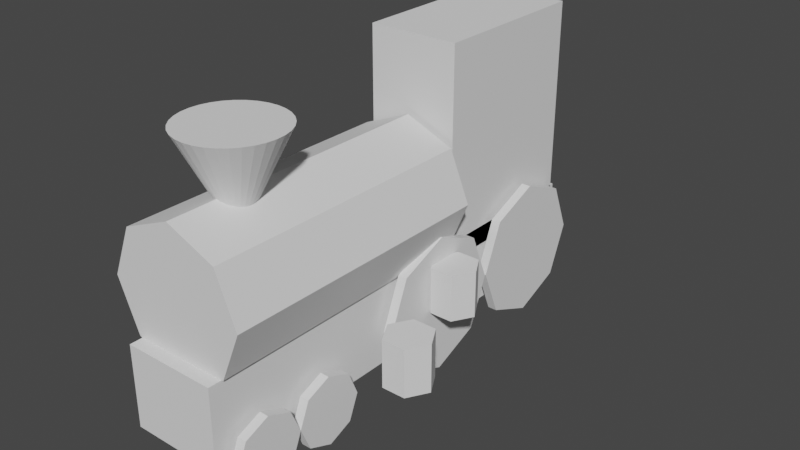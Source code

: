 # Source: GeoNodes_Building.blend  (saved by Blender 3.0.42; exported with 4.5.12 LTS)
import bpy
from mathutils import Matrix  # noqa: F401  (used for matrix-valued properties, if any)

bpy.ops.wm.read_factory_settings(use_empty=True)
scene = bpy.context.scene
scene.name = 'Scene'

# ---- collections
col_collection = bpy.data.collections.new('Collection'); scene.collection.children.link(col_collection)

# ---- materials (node trees are filled in below, after node groups)
mat_material = bpy.data.materials.new('Material')
mat_material.alpha_threshold = 0.0
mat_material.use_transparent_shadow = False
mat_material.line_color = (0.0, 0.0, 0.0, 1.0)

# ---- node groups
ng_train = bpy.data.node_groups.new('Train', 'GeometryNodeTree')
_s = ng_train.interface.new_socket(name='Geometry', in_out='OUTPUT', socket_type='NodeSocketGeometry')
_s = ng_train.interface.new_socket(name='Geometry', in_out='INPUT', socket_type='NodeSocketGeometry')
ng_train.is_modifier = True
_N = ng_train.nodes; _L = ng_train.links
n0 = _N.new('GeometryNodeStoreNamedAttribute'); n0.name = 'Store Named Attribute.011'; n0.location = (-431, 46)
n0.data_type = 'FLOAT_VECTOR'
n0.domain = 'CORNER'
n0.inputs[2].default_value = 'uv_map'
n1 = _N.new('GeometryNodeStoreNamedAttribute'); n1.name = 'Store Named Attribute.010'; n1.location = (-437, 109)
n1.data_type = 'FLOAT_VECTOR'
n1.domain = 'CORNER'
n1.inputs[2].default_value = 'uv_map'
n2 = _N.new('GeometryNodeStoreNamedAttribute'); n2.name = 'Store Named Attribute.009'; n2.location = (-441, 157)
n2.data_type = 'FLOAT_VECTOR'
n2.domain = 'CORNER'
n2.inputs[2].default_value = 'uv_map'
n3 = _N.new('GeometryNodeStoreNamedAttribute'); n3.name = 'Store Named Attribute.008'; n3.location = (-437, 203)
n3.data_type = 'FLOAT_VECTOR'
n3.domain = 'CORNER'
n3.inputs[2].default_value = 'uv_map'
n4 = _N.new('GeometryNodeStoreNamedAttribute'); n4.name = 'Store Named Attribute.007'; n4.location = (-431, -399)
n4.data_type = 'FLOAT_VECTOR'
n4.domain = 'CORNER'
n4.inputs[2].default_value = 'uv_map'
n5 = _N.new('GeometryNodeStoreNamedAttribute'); n5.name = 'Store Named Attribute.006'; n5.location = (-430, -351)
n5.data_type = 'FLOAT_VECTOR'
n5.domain = 'CORNER'
n5.inputs[2].default_value = 'uv_map'
n6 = _N.new('GeometryNodeStoreNamedAttribute'); n6.name = 'Store Named Attribute.005'; n6.location = (-430, -310)
n6.data_type = 'FLOAT_VECTOR'
n6.domain = 'CORNER'
n6.inputs[2].default_value = 'uv_map'
n7 = _N.new('GeometryNodeStoreNamedAttribute'); n7.name = 'Store Named Attribute.004'; n7.location = (-430, -267)
n7.data_type = 'FLOAT_VECTOR'
n7.domain = 'CORNER'
n7.inputs[2].default_value = 'uv_map'
n8 = _N.new('GeometryNodeStoreNamedAttribute'); n8.name = 'Store Named Attribute.003'; n8.location = (-427, -165)
n8.data_type = 'FLOAT_VECTOR'
n8.domain = 'CORNER'
n8.inputs[2].default_value = 'uv_map'
n9 = _N.new('GeometryNodeStoreNamedAttribute'); n9.name = 'Store Named Attribute.002'; n9.location = (-426, -117)
n9.data_type = 'FLOAT_VECTOR'
n9.domain = 'CORNER'
n9.inputs[2].default_value = 'uv_map'
n10 = _N.new('GeometryNodeStoreNamedAttribute'); n10.name = 'Store Named Attribute.001'; n10.location = (-426, -75)
n10.data_type = 'FLOAT_VECTOR'
n10.domain = 'CORNER'
n10.inputs[2].default_value = 'uv_map'
n11 = _N.new('GeometryNodeStoreNamedAttribute'); n11.name = 'Store Named Attribute'; n11.location = (-426, -32)
n11.data_type = 'FLOAT_VECTOR'
n11.domain = 'CORNER'
n11.inputs[2].default_value = 'uv_map'
n12 = _N.new('NodeGroupOutput'); n12.name = 'Group Output'; n12.location = (801, 49)
n13 = _N.new('NodeGroupInput'); n13.name = 'Group Input'; n13.location = (-639, 21)
n14 = _N.new('GeometryNodeJoinGeometry'); n14.name = 'Join Geometry'; n14.location = (488, 28)
n14.hide = True
n15 = _N.new('GeometryNodeTransform'); n15.name = 'Transform'; n15.location = (-146, 198)
n15.hide = True
n15.inputs[1].default_value = (0.0, 0.0, 3.1)
n15.inputs[2].default_value = (1.571, 0.0, 0.0)
n15.inputs[3].default_value = (3.0, 3.0, 6.0)
n16 = _N.new('GeometryNodeTransform'); n16.name = 'Transform.001'; n16.location = (-151, 162)
n16.hide = True
n16.inputs[1].default_value = (0.0, 9.9, 4.7)
n16.inputs[3].default_value = (4.0, 7.31, 9.2)
n17 = _N.new('GeometryNodeMeshCylinder'); n17.name = 'Cylinder.001'; n17.location = (-451, -32)
n17.hide = True
n17.inputs[0].default_value = 8
n18 = _N.new('GeometryNodeMeshCylinder'); n18.name = 'Cylinder.002'; n18.location = (-451, -75)
n18.hide = True
n18.inputs[0].default_value = 8
n19 = _N.new('GeometryNodeMeshCylinder'); n19.name = 'Cylinder.003'; n19.location = (-451, -117)
n19.hide = True
n19.inputs[0].default_value = 8
n20 = _N.new('GeometryNodeMeshCylinder'); n20.name = 'Cylinder.004'; n20.location = (-452, -165)
n20.hide = True
n20.inputs[0].default_value = 8
n21 = _N.new('GeometryNodeTransform'); n21.name = 'Transform.004'; n21.location = (-150, -219)
n21.hide = True
n21.inputs[1].default_value = (2.4, 4.9, -1.0)
n21.inputs[2].default_value = (0.0, 1.571, 0.0)
n21.inputs[3].default_value = (3.0, 3.0, 0.2)
n22 = _N.new('GeometryNodeTransform'); n22.name = 'Transform.005'; n22.location = (-155, -273)
n22.hide = True
n22.inputs[1].default_value = (2.4, 10.96, -1.0)
n22.inputs[2].default_value = (0.0, 1.571, 0.0)
n22.inputs[3].default_value = (3.0, 3.0, 0.2)
n23 = _N.new('GeometryNodeTransform'); n23.name = 'Transform.003'; n23.location = (-147, -168)
n23.hide = True
n23.inputs[1].default_value = (2.4, -1.6, -2.5)
n23.inputs[2].default_value = (0.0, 1.571, 0.0)
n23.inputs[3].default_value = (1.5, 1.5, 0.2)
n24 = _N.new('GeometryNodeMeshCylinder'); n24.name = 'Cylinder.005'; n24.location = (-455, -267)
n24.hide = True
n24.inputs[0].default_value = 8
n25 = _N.new('GeometryNodeMeshCylinder'); n25.name = 'Cylinder.006'; n25.location = (-455, -310)
n25.hide = True
n25.inputs[0].default_value = 8
n26 = _N.new('GeometryNodeMeshCylinder'); n26.name = 'Cylinder.007'; n26.location = (-455, -351)
n26.hide = True
n26.inputs[0].default_value = 8
n27 = _N.new('GeometryNodeMeshCylinder'); n27.name = 'Cylinder.008'; n27.location = (-456, -399)
n27.hide = True
n27.inputs[0].default_value = 8
n28 = _N.new('GeometryNodeTransform'); n28.name = 'Transform.009'; n28.location = (-152, -337)
n28.hide = True
n28.inputs[1].default_value = (-2.4, -4.6, -2.5)
n28.inputs[2].default_value = (0.0, 1.571, 0.0)
n28.inputs[3].default_value = (1.5, 1.5, 0.2)
n29 = _N.new('GeometryNodeTransform'); n29.name = 'Transform.010'; n29.location = (-151, -402)
n29.hide = True
n29.inputs[1].default_value = (-2.4, -1.6, -2.5)
n29.inputs[2].default_value = (0.0, 1.571, 0.0)
n29.inputs[3].default_value = (1.5, 1.5, 0.2)
n30 = _N.new('GeometryNodeTransform'); n30.name = 'Transform.007'; n30.location = (-154, -453)
n30.hide = True
n30.inputs[1].default_value = (-2.4, 4.9, -1.0)
n30.inputs[2].default_value = (0.0, 1.571, 0.0)
n30.inputs[3].default_value = (3.0, 3.0, 0.2)
n31 = _N.new('GeometryNodeTransform'); n31.name = 'Transform.008'; n31.location = (-159, -508)
n31.hide = True
n31.inputs[1].default_value = (-2.4, 10.96, -1.0)
n31.inputs[2].default_value = (0.0, 1.571, 0.0)
n31.inputs[3].default_value = (3.0, 3.0, 0.2)
n32 = _N.new('GeometryNodeMeshCylinder'); n32.name = 'Cylinder'; n32.location = (-462, 203)
n32.hide = True
n32.inputs[0].default_value = 8
n33 = _N.new('GeometryNodeMeshCube'); n33.name = 'Cube'; n33.location = (-466, 157)
n33.hide = True
n34 = _N.new('GeometryNodeMeshCube'); n34.name = 'Cube.001'; n34.location = (-462, 109)
n34.hide = True
n35 = _N.new('GeometryNodeMeshCone'); n35.name = 'Cone'; n35.location = (-456, 46)
n35.hide = True
n36 = _N.new('GeometryNodeTransform'); n36.name = 'Transform.006'; n36.location = (-151, 116)
n36.hide = True
n36.inputs[1].default_value = (0.0, 3.6, -0.8)
n36.inputs[3].default_value = (4.0, 20.3, 3.49)
n37 = _N.new('GeometryNodeTransform'); n37.name = 'Transform.011'; n37.location = (-147, 46)
n37.hide = True
n37.inputs[1].default_value = (0.0, -3.0, 8.5)
n37.inputs[2].default_value = (3.142, 0.0, 0.0)
n37.inputs[3].default_value = (2.1, 2.1, 2.1)
n38 = _N.new('GeometryNodeTransform'); n38.name = 'Transform.002'; n38.location = (-153, -108)
n38.hide = True
n38.inputs[1].default_value = (2.4, -4.6, -2.5)
n38.inputs[2].default_value = (0.0, 1.571, 0.0)
n38.inputs[3].default_value = (1.5, 1.5, 0.2)
_L.new(n2.outputs[0], n16.inputs[0])
_L.new(n3.outputs[0], n15.inputs[0])
_L.new(n11.outputs[0], n38.inputs[0])
_L.new(n10.outputs[0], n23.inputs[0])
_L.new(n9.outputs[0], n21.inputs[0])
_L.new(n8.outputs[0], n22.inputs[0])
_L.new(n14.outputs[0], n12.inputs[0])
_L.new(n15.outputs[0], n14.inputs[0])
_L.new(n16.outputs[0], n14.inputs[0])
_L.new(n38.outputs[0], n14.inputs[0])
_L.new(n23.outputs[0], n14.inputs[0])
_L.new(n21.outputs[0], n14.inputs[0])
_L.new(n22.outputs[0], n14.inputs[0])
_L.new(n1.outputs[0], n36.inputs[0])
_L.new(n28.outputs[0], n14.inputs[0])
_L.new(n29.outputs[0], n14.inputs[0])
_L.new(n30.outputs[0], n14.inputs[0])
_L.new(n31.outputs[0], n14.inputs[0])
_L.new(n7.outputs[0], n28.inputs[0])
_L.new(n6.outputs[0], n29.inputs[0])
_L.new(n5.outputs[0], n30.inputs[0])
_L.new(n4.outputs[0], n31.inputs[0])
_L.new(n0.outputs[0], n37.inputs[0])
_L.new(n36.outputs[0], n14.inputs[0])
_L.new(n37.outputs[0], n14.inputs[0])
_L.new(n17.outputs[0], n11.inputs[0])
_L.new(n17.outputs[4], n11.inputs[3])
_L.new(n18.outputs[0], n10.inputs[0])
_L.new(n18.outputs[4], n10.inputs[3])
_L.new(n19.outputs[0], n9.inputs[0])
_L.new(n19.outputs[4], n9.inputs[3])
_L.new(n20.outputs[0], n8.inputs[0])
_L.new(n20.outputs[4], n8.inputs[3])
_L.new(n24.outputs[0], n7.inputs[0])
_L.new(n24.outputs[4], n7.inputs[3])
_L.new(n25.outputs[0], n6.inputs[0])
_L.new(n25.outputs[4], n6.inputs[3])
_L.new(n26.outputs[0], n5.inputs[0])
_L.new(n26.outputs[4], n5.inputs[3])
_L.new(n27.outputs[0], n4.inputs[0])
_L.new(n27.outputs[4], n4.inputs[3])
_L.new(n32.outputs[0], n3.inputs[0])
_L.new(n32.outputs[4], n3.inputs[3])
_L.new(n33.outputs[0], n2.inputs[0])
_L.new(n33.outputs[1], n2.inputs[3])
_L.new(n34.outputs[0], n1.inputs[0])
_L.new(n34.outputs[1], n1.inputs[3])
_L.new(n35.outputs[0], n0.inputs[0])
_L.new(n35.outputs[4], n0.inputs[3])
n12.is_active_output = True
ng_geometry_nodes = bpy.data.node_groups.new('Geometry Nodes', 'GeometryNodeTree')
_s = ng_geometry_nodes.interface.new_socket(name='Geometry', in_out='OUTPUT', socket_type='NodeSocketGeometry')
_s = ng_geometry_nodes.interface.new_socket(name='Geometry', in_out='INPUT', socket_type='NodeSocketGeometry')
_s = ng_geometry_nodes.interface.new_socket(name='Cylinder Position', in_out='INPUT', socket_type='NodeSocketInt')
_s.min_value = -10
_s.max_value = 10
_s.description = 'Controls Vertices In The Cylinders'
_s = ng_geometry_nodes.interface.new_socket(name='Cylinder Resolution', in_out='INPUT', socket_type='NodeSocketInt')
_s.default_value = 8
_s.min_value = 6
_s.max_value = 16
_s = ng_geometry_nodes.interface.new_socket(name='Cylinder Height', in_out='INPUT', socket_type='NodeSocketFloat')
_s.default_value = 4.0
_s.min_value = 2.0
_s.max_value = 10.0
ng_geometry_nodes.is_modifier = True
_N = ng_geometry_nodes.nodes; _L = ng_geometry_nodes.links
n0 = _N.new('GeometryNodeStoreNamedAttribute'); n0.name = 'Store Named Attribute.001'; n0.location = (-266, 283)
n0.data_type = 'FLOAT_VECTOR'
n0.domain = 'CORNER'
n0.inputs[2].default_value = 'uv_map'
n1 = _N.new('GeometryNodeStoreNamedAttribute'); n1.name = 'Store Named Attribute'; n1.location = (-263, -133)
n1.data_type = 'FLOAT_VECTOR'
n1.domain = 'CORNER'
n1.inputs[2].default_value = 'uv_map'
n2 = _N.new('NodeGroupOutput'); n2.name = 'Group Output'; n2.location = (544, 51)
n3 = _N.new('GeometryNodeTransform'); n3.name = 'Transform'; n3.location = (342, 112)
n3.hide = True
n4 = _N.new('GeometryNodeTransform'); n4.name = 'Transform.001'; n4.location = (22, 326)
n5 = _N.new('GeometryNodeJoinGeometry'); n5.name = 'Join Geometry'; n5.location = (311, -19)
n5.hide = True
n6 = _N.new('GeometryNodeTransform'); n6.name = 'Transform.002'; n6.location = (31, 40)
n7 = _N.new('ShaderNodeCombineXYZ'); n7.name = 'Combine XYZ'; n7.location = (-273, 224)
n8 = _N.new('ShaderNodeCombineXYZ'); n8.name = 'Combine XYZ.001'; n8.location = (-281, 86)
n8.inputs[0].default_value = 3.2
n9 = _N.new('GeometryNodeMeshCylinder'); n9.name = 'Cylinder.001'; n9.location = (-288, -133)
n9.hide = True
n10 = _N.new('NodeGroupInput'); n10.name = 'Group Input'; n10.location = (-802, 123)
n11 = _N.new('GeometryNodeMeshCylinder'); n11.name = 'Cylinder'; n11.location = (-291, 283)
n11.hide = True
_L.new(n3.outputs[0], n2.inputs[0])
_L.new(n1.outputs[0], n6.inputs[0])
_L.new(n0.outputs[0], n4.inputs[0])
_L.new(n5.outputs[0], n3.inputs[0])
_L.new(n4.outputs[0], n5.inputs[0])
_L.new(n6.outputs[0], n5.inputs[0])
_L.new(n7.outputs[0], n4.inputs[1])
_L.new(n8.outputs[0], n6.inputs[1])
_L.new(n10.outputs[1], n7.inputs[0])
_L.new(n10.outputs[2], n11.inputs[0])
_L.new(n10.outputs[1], n8.inputs[1])
_L.new(n10.outputs[2], n9.inputs[0])
_L.new(n10.outputs[3], n9.inputs[4])
_L.new(n10.outputs[3], n11.inputs[4])
_L.new(n9.outputs[0], n1.inputs[0])
_L.new(n9.outputs[4], n1.inputs[3])
_L.new(n11.outputs[0], n0.inputs[0])
_L.new(n11.outputs[4], n0.inputs[3])
n2.is_active_output = True

# ---- material node trees
mat_material.use_nodes = True; mat_material.node_tree.nodes.clear()
_N = mat_material.node_tree.nodes; _L = mat_material.node_tree.links
n0 = _N.new('ShaderNodeOutputMaterial'); n0.name = 'Material Output'; n0.location = (300, 300)
n1 = _N.new('ShaderNodeBsdfPrincipled'); n1.name = 'Principled BSDF'; n1.location = (10, 300)
n1.distribution = 'GGX'
n1.subsurface_method = 'BURLEY'
n1.inputs[2].default_value = 0.4
n1.inputs[3].default_value = 1.45
n1.inputs[27].default_value = (0.0, 0.0, 0.0, 1.0)
n1.inputs[28].default_value = 1.0
_L.new(n1.outputs[0], n0.inputs[0])
n0.is_active_output = True

# ---- world
world_world = bpy.data.worlds.new('World'); scene.world = world_world
world_world.use_nodes = True; world_world.node_tree.nodes.clear()
_N = world_world.node_tree.nodes; _L = world_world.node_tree.links
n0 = _N.new('ShaderNodeOutputWorld'); n0.name = 'World Output'; n0.location = (300, 300)
n1 = _N.new('ShaderNodeBackground'); n1.name = 'Background'; n1.location = (10, 300)
n1.inputs[0].default_value = (0.05088, 0.05088, 0.05088, 1.0)
_L.new(n1.outputs[0], n0.inputs[0])
n0.is_active_output = True
world_world.color = (0.05088, 0.05088, 0.05088)
world_world.use_sun_shadow = False
world_world.sun_shadow_jitter_overblur = 0.0

# ---- meshes
me_cube = bpy.data.meshes.new('Cube')
me_cube.from_pydata([(1.0, 1.0, 1.0), (1.0, 1.0, -1.0), (1.0, -1.0, 1.0), (1.0, -1.0, -1.0), (-1.0, 1.0, 1.0), (-1.0, 1.0, -1.0), (-1.0, -1.0, 1.0), (-1.0, -1.0, -1.0)], [], [(0, 4, 6, 2), (3, 2, 6, 7), (7, 6, 4, 5), (5, 1, 3, 7), (1, 0, 2, 3), (5, 4, 0, 1)])
_uv = me_cube.uv_layers.new(name='UVMap')
_uv.uv.foreach_set('vector', [0.625, 0.5, 0.875, 0.5, 0.875, 0.75, 0.625, 0.75, 0.375, 0.75, 0.625, 0.75, 0.625, 1.0, 0.375, 1.0, 0.375, 0.0, 0.625, 0.0, 0.625, 0.25, 0.375, 0.25, 0.125, 0.5, 0.375, 0.5, 0.375, 0.75, 0.125, 0.75, 0.375, 0.5, 0.625, 0.5, 0.625, 0.75, 0.375, 0.75, 0.375, 0.25, 0.625, 0.25, 0.625, 0.5, 0.375, 0.5])
me_cube.materials.append(mat_material)
me_cube.use_remesh_preserve_volume = False
me_cube.use_remesh_preserve_attributes = False
me_cube.use_mirror_vertex_groups = False
me_cube.update()
me_cube_001 = bpy.data.meshes.new('Cube.001')
me_cube_001.from_pydata([(-1.0, -1.0, -1.0), (-1.0, -1.0, 1.0), (-1.0, 1.0, -1.0), (-1.0, 1.0, 1.0), (1.0, -1.0, -1.0), (1.0, -1.0, 1.0), (1.0, 1.0, -1.0), (1.0, 1.0, 1.0)], [], [(0, 1, 3, 2), (2, 3, 7, 6), (6, 7, 5, 4), (4, 5, 1, 0), (2, 6, 4, 0), (7, 3, 1, 5)])
_uv = me_cube_001.uv_layers.new(name='UVMap')
_uv.uv.foreach_set('vector', [0.375, 0.0, 0.625, 0.0, 0.625, 0.25, 0.375, 0.25, 0.375, 0.25, 0.625, 0.25, 0.625, 0.5, 0.375, 0.5, 0.375, 0.5, 0.625, 0.5, 0.625, 0.75, 0.375, 0.75, 0.375, 0.75, 0.625, 0.75, 0.625, 1.0, 0.375, 1.0, 0.125, 0.5, 0.375, 0.5, 0.375, 0.75, 0.125, 0.75, 0.625, 0.5, 0.875, 0.5, 0.875, 0.75, 0.625, 0.75])
me_cube_001.use_remesh_fix_poles = True
me_cube_001.use_remesh_preserve_attributes = False
me_cube_001.update()

# ---- objects
ob_train = bpy.data.objects.new('Train', me_cube)
ob_cube = bpy.data.objects.new('Cube', me_cube_001)

# ---- transforms, parenting, visibility, modifiers, constraints
ob_train.location = (0.0, 0.0, 0.0)
ob_train.lock_rotations_4d = False
ob_train.empty_display_type = 'ARROWS'
ob_train.lineart.crease_threshold = 0.0
_m = ob_train.modifiers.new('GeometryNodes', 'NODES')
_m.node_group = ng_train
ob_cube.location = (0.0, 0.0, 0.0)
_m = ob_cube.modifiers.new('GeometryNodes', 'NODES')
_m.node_group = ng_geometry_nodes
_gi = [s.identifier for s in ng_geometry_nodes.interface.items_tree if s.item_type == 'SOCKET' and s.in_out == 'INPUT']
_m[_gi[1]] = 5  # Cylinder Position
_m[_gi[2]] = 6  # Cylinder Resolution
_m[_gi[3]] = 2.0  # Cylinder Height

# ---- collection membership
col_collection.objects.link(ob_train)
col_collection.objects.link(ob_cube)

# ---- scene / render settings (as saved in the file)
scene.frame_start = 1; scene.frame_end = 250; scene.frame_set(10)
scene.render.engine = 'BLENDER_EEVEE_NEXT'
scene.cycles.use_denoising = False
scene.cycles.sampling_pattern = 'TABULATED_SOBOL'
scene.cycles.use_light_tree = False
scene.view_settings.view_transform = 'Filmic'
bpy.context.view_layer.update()

# ---- added for rendering (the .blend has no active camera and no usable light): camera, sun
cam_auto = bpy.data.cameras.new('AutoCamera')
cam_auto.lens = 50.0
cam_auto.sensor_width = 36.0
cam_auto.clip_end = 1000.0
ob_auto_camera = bpy.data.objects.new('AutoCamera', cam_auto)
scene.collection.objects.link(ob_auto_camera)
ob_auto_camera.location = (25.6012, -25.2164, 21.9309)
ob_auto_camera.rotation_euler = (1.09748, -7.21219e-08, 0.694738)
scene.camera = ob_auto_camera
light_auto_sun = bpy.data.lights.new('AutoSun', 'SUN')
light_auto_sun.energy = 3.0
light_auto_sun.angle = 0.0523599
ob_auto_sun = bpy.data.objects.new('AutoSun', light_auto_sun)
scene.collection.objects.link(ob_auto_sun)
ob_auto_sun.rotation_euler = (0.872665, 0.174533, 0.523599)
bpy.context.view_layer.update()
